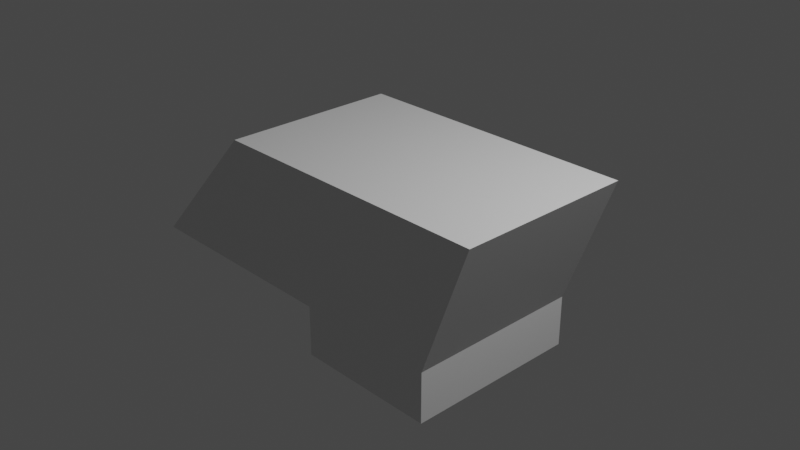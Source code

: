 # Source: Question7.blend  (saved by Blender 3.2.14; exported with 4.5.12 LTS)
import bpy
from mathutils import Matrix  # noqa: F401  (used for matrix-valued properties, if any)

bpy.ops.wm.read_factory_settings(use_empty=True)
scene = bpy.context.scene
scene.name = 'Scene'

# ---- collections
col_collection = bpy.data.collections.new('Collection'); scene.collection.children.link(col_collection)

# ---- materials (node trees are filled in below, after node groups)
mat_material = bpy.data.materials.new('Material')
mat_material.alpha_threshold = 0.0
mat_material.use_transparent_shadow = False
mat_material.line_color = (0.0, 0.0, 0.0, 1.0)

# ---- material node trees
mat_material.use_nodes = True; mat_material.node_tree.nodes.clear()
_N = mat_material.node_tree.nodes; _L = mat_material.node_tree.links
n0 = _N.new('ShaderNodeOutputMaterial'); n0.name = 'Material Output'; n0.location = (300, 300)
n1 = _N.new('ShaderNodeBsdfPrincipled'); n1.name = 'Principled BSDF'; n1.location = (10, 300)
n1.distribution = 'GGX'
n1.subsurface_method = 'RANDOM_WALK_SKIN'
n1.inputs[2].default_value = 0.4
n1.inputs[3].default_value = 1.45
n1.inputs[27].default_value = (0.0, 0.0, 0.0, 1.0)
n1.inputs[28].default_value = 1.0
_L.new(n1.outputs[0], n0.inputs[0])
n0.is_active_output = True

# ---- world
world_world = bpy.data.worlds.new('World'); scene.world = world_world
world_world.use_nodes = True; world_world.node_tree.nodes.clear()
_N = world_world.node_tree.nodes; _L = world_world.node_tree.links
n0 = _N.new('ShaderNodeOutputWorld'); n0.name = 'World Output'; n0.location = (300, 300)
n1 = _N.new('ShaderNodeBackground'); n1.name = 'Background'; n1.location = (10, 300)
n1.inputs[0].default_value = (0.05088, 0.05088, 0.05088, 1.0)
_L.new(n1.outputs[0], n0.inputs[0])
n0.is_active_output = True
world_world.color = (0.05088, 0.05088, 0.05088)
world_world.use_sun_shadow = False
world_world.sun_shadow_jitter_overblur = 0.0

# ---- cameras
cam_camera = bpy.data.cameras.new('Camera')
cam_camera.clip_end = 100.0
cam_camera.ortho_scale = 7.314

# ---- lights
light_light = bpy.data.lights.new('Light', 'POINT')
light_light.transmission_factor = 0.0
light_light.energy = 1000.0
light_light.shadow_soft_size = 0.1
light_light.shadow_maximum_resolution = 0.006
light_light.use_absolute_resolution = True

# ---- meshes
me_cube = bpy.data.meshes.new('Cube')
me_cube.from_pydata([(1.4, 1.0, 1.0), (1.0, 1.0, -1.0), (1.4, -1.0, 1.0), (1.0, -1.0, -1.0), (-1.0, 1.0, 1.0), (-2.0, 1.0, -1.0), (-1.0, -1.0, 1.0), (-2.0, -1.0, -1.0), (-0.182, -1.002, -0.9969), (-0.1653, 1.0, -1.0), (-0.1823, -1.002, -1.769), (0.9997, -1.0, -1.772), (0.9997, 0.9997, -1.772), (-0.1656, 0.9997, -1.772)], [], [(0, 4, 6, 2), (3, 2, 6, 7, 8), (7, 6, 4, 5), (5, 9, 8, 7), (1, 0, 2, 3), (5, 4, 0, 1, 9), (9, 1, 12, 13), (10, 13, 12, 11), (1, 3, 11, 12), (8, 9, 13, 10), (3, 8, 10, 11)])
_uv = me_cube.uv_layers.new(name='UVMap')
_uv.uv.foreach_set('vector', [0.625, 0.5, 0.875, 0.5, 0.875, 0.75, 0.625, 0.75, 0.375, 0.75, 0.625, 0.75, 0.625, 1.0, 0.375, 1.0, 0.375, 0.8558, 0.375, 0.0, 0.625, 0.0, 0.625, 0.25, 0.375, 0.25, 0.125, 0.5, 0.271, 0.5, 0.2692, 0.75, 0.125, 0.75, 0.375, 0.5, 0.625, 0.5, 0.625, 0.75, 0.375, 0.75, 0.375, 0.25, 0.625, 0.25, 0.625, 0.5, 0.375, 0.5, 0.375, 0.396, 0.375, 0.396, 0.375, 0.5, 0.375, 0.5, 0.375, 0.396, 0.2692, 0.75, 0.271, 0.5, 0.375, 0.5, 0.375, 0.75, 0.375, 0.5, 0.375, 0.75, 0.375, 0.75, 0.375, 0.5, 0.2692, 0.75, 0.271, 0.5, 0.271, 0.5, 0.2692, 0.75, 0.375, 0.75, 0.375, 0.8558, 0.375, 0.8558, 0.375, 0.75])
me_cube.materials.append(mat_material)
me_cube.use_mirror_vertex_groups = False
me_cube.update()

# ---- objects
ob_cube = bpy.data.objects.new('Cube', me_cube)
ob_light = bpy.data.objects.new('Light', light_light)
ob_camera = bpy.data.objects.new('Camera', cam_camera)

# ---- transforms, parenting, visibility, modifiers, constraints
ob_cube.location = (0.0, 0.0, 0.0)
ob_cube.scale = (1.358, 1.0, 0.7359)
ob_cube.lock_rotations_4d = False
ob_cube.empty_display_type = 'ARROWS'
ob_cube.lineart.crease_threshold = 0.0
ob_light.location = (4.076, 1.005, 5.904)
ob_light.rotation_euler = (0.6503, 0.05522, 1.866)
ob_light.lock_rotations_4d = False
ob_light.empty_display_type = 'ARROWS'
ob_light.color = (0.0, 0.0, 0.0, 0.0)
ob_light.lineart.crease_threshold = 0.0
ob_camera.location = (7.359, -6.926, 4.958)
ob_camera.rotation_euler = (1.109, 0.0, 0.8149)
ob_camera.lock_rotations_4d = False
ob_camera.empty_display_type = 'ARROWS'
ob_camera.color = (0.0, 0.0, 0.0, 0.0)
ob_camera.display_type = 'WIRE'
ob_camera.lineart.crease_threshold = 0.0

# ---- collection membership
col_collection.objects.link(ob_cube)
col_collection.objects.link(ob_light)
col_collection.objects.link(ob_camera)

# ---- scene / render settings (as saved in the file)
scene.camera = ob_camera
scene.frame_start = 1; scene.frame_end = 250; scene.frame_set(1)
scene.render.engine = 'BLENDER_EEVEE_NEXT'
scene.cycles.sampling_pattern = 'TABULATED_SOBOL'
scene.cycles.use_light_tree = False
scene.view_settings.view_transform = 'Filmic'
bpy.context.view_layer.update()
